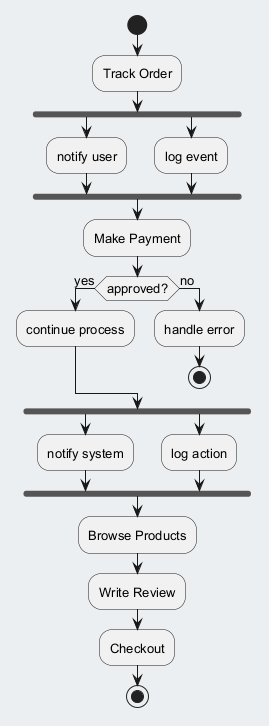

The diagram above was rendered by PlantUML. Its source (embedded in the PNG):
@startuml
skinparam backgroundColor #ECEFF1
skinparam classBackgroundColor #FFFFFF
skinparam classBorderColor #455A64
skinparam defaultFontSize 13
start
:Track Order;
fork
:notify user;
fork again
:log event;
end fork
:Make Payment;
if (approved?) then (yes)
:continue process;
else (no)
:handle error;
stop
endif
fork
:notify system;
fork again
:log action;
end fork
:Browse Products;
:Write Review;
:Checkout;
stop
@enduml